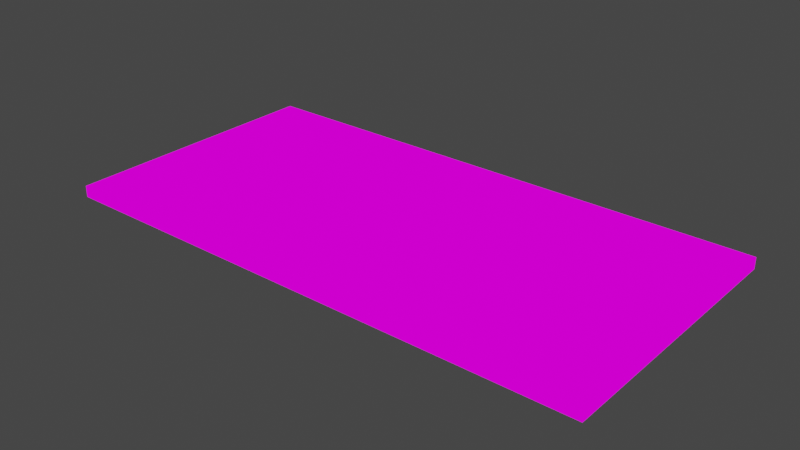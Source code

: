 # Source: yaleOfficemat1.blend  (saved by Blender 2.93.21; exported with 4.5.12 LTS)
import bpy
from mathutils import Matrix  # noqa: F401  (used for matrix-valued properties, if any)

bpy.ops.wm.read_factory_settings(use_empty=True)
scene = bpy.context.scene
scene.name = 'Scene'

# ---- collections
col_collection = bpy.data.collections.new('Collection'); scene.collection.children.link(col_collection)

# ---- images (referenced by path relative to the original .blend; pixels are not part of the script)
import os
ASSET_DIR = os.environ.get("B2B_ASSET_DIR", "")  # directory of the original .blend (textures are referenced by path, not embedded)
HERE = os.path.dirname(os.path.abspath(__file__))  # packed textures are extracted next to this script under _unpacked/

def load_image(name, relpath, width, height, colorspace="sRGB"):
    """Load a texture the original file referenced (path relative to the .blend, or extracted next to this script)."""
    p = next((c for c in (os.path.join(HERE, relpath), os.path.join(ASSET_DIR, relpath)) if relpath and os.path.exists(c)), "")
    if p:
        img = bpy.data.images.load(p, check_existing=True)
        img.name = name
    else:  # same state as the original file: an image datablock whose file is absent (Cycles renders it pink)
        img = bpy.data.images.new(name, width, height)
        img.source = "FILE"
        img.filepath = "//" + (relpath or name)
    img.colorspace_settings.name = colorspace
    return img
img_yaleofficemats_png_001 = load_image('yaleOfficeMats.png.001', 'yaleOfficeMats.png', 1024, 1024, 'sRGB')

# ---- materials (node trees are filled in below, after node groups)
mat_yaleofficemats = bpy.data.materials.new('yaleOfficeMats')
mat_yaleofficemats.alpha_threshold = 0.0
mat_yaleofficemats.use_transparent_shadow = False
mat_yaleofficemats.line_color = (0.0, 0.0, 0.0, 1.0)

# ---- material node trees
mat_yaleofficemats.use_nodes = True; mat_yaleofficemats.node_tree.nodes.clear()
_N = mat_yaleofficemats.node_tree.nodes; _L = mat_yaleofficemats.node_tree.links
n0 = _N.new('ShaderNodeOutputMaterial'); n0.name = 'Material Output'; n0.location = (400, 0)
n1 = _N.new('ShaderNodeLightPath'); n1.name = 'Light Path'; n1.location = (0, 250)
n2 = _N.new('ShaderNodeBsdfTransparent'); n2.name = 'Transparent BSDF'; n2.location = (-200, -100)
n3 = _N.new('ShaderNodeEmission'); n3.name = 'Emission'; n3.location = (-200, -200)
n4 = _N.new('ShaderNodeMixShader'); n4.name = 'Mix Shader'; n4.location = (200, 0)
n5 = _N.new('ShaderNodeMixShader'); n5.name = 'Mix Shader.001'; n5.location = (0, -100)
n6 = _N.new('ShaderNodeTexImage'); n6.name = 'Image Texture'; n6.location = (-500, 100)
n6.image = img_yaleofficemats_png_001
n6.interpolation = 'Closest'
_L.new(n6.outputs[0], n3.inputs[0])
_L.new(n6.outputs[1], n5.inputs[0])
_L.new(n2.outputs[0], n5.inputs[1])
_L.new(n2.outputs[0], n4.inputs[1])
_L.new(n3.outputs[0], n5.inputs[2])
_L.new(n5.outputs[0], n4.inputs[2])
_L.new(n1.outputs[0], n4.inputs[0])
_L.new(n4.outputs[0], n0.inputs[0])
n0.is_active_output = True

# ---- world
world_world = bpy.data.worlds.new('World'); scene.world = world_world
world_world.use_nodes = True; world_world.node_tree.nodes.clear()
_N = world_world.node_tree.nodes; _L = world_world.node_tree.links
n0 = _N.new('ShaderNodeOutputWorld'); n0.name = 'World Output'; n0.location = (300, 300)
n1 = _N.new('ShaderNodeBackground'); n1.name = 'Background'; n1.location = (10, 300)
n1.inputs[0].default_value = (0.05088, 0.05088, 0.05088, 1.0)
_L.new(n1.outputs[0], n0.inputs[0])
n0.is_active_output = True
world_world.color = (0.05088, 0.05088, 0.05088)
world_world.use_sun_shadow = False
world_world.sun_shadow_jitter_overblur = 0.0

# ---- meshes
me_cube = bpy.data.meshes.new('Cube')
me_cube.from_pydata([(0.25, 0.0, 0.0), (0.5, 0.0, 0.0), (0.5, 0.0, 0.03125), (0.75, -0.25, 0.0), (0.5, 0.25, 0.0), (0.5, -0.25, 0.0), (-0.5, 0.0, 0.0), (0.75, 0.25, 0.0), (0.0, -0.25, 0.0), (-0.5, -0.25, 0.0), (0.25, 0.5, 0.0), (0.25, -0.25, 0.0), (-0.25, -0.25, 0.0), (-0.75, -0.25, 0.0), (0.75, 0.0, 0.0), (-0.75, 0.0, 0.0), (-0.25, 0.25, 0.0), (-0.75, 0.25, 0.0), (0.25, 0.25, 0.0), (-0.25, 0.0, 0.0), (0.0, 0.0, 0.0), (0.75, 0.5, 0.0), (-0.5, 0.25, 0.0), (0.25, -0.25, 0.03125), (-0.75, 0.5, 0.0), (-0.25, 0.5, 0.0), (-0.5, 0.5, 0.0), (0.0, 0.25, 0.0), (0.0, 0.5, 0.0), (0.0, -0.25, 0.03125), (0.5, 0.5, 0.0), (0.25, 0.0, 0.03125), (-0.25, -0.25, 0.03125), (0.5, 0.25, 0.03125), (0.5, 0.5, 0.03125), (0.75, -0.25, 0.03125), (0.75, 0.0, 0.03125), (-0.5, -0.25, 0.03125), (0.25, 0.25, 0.03125), (0.5, -0.25, 0.03125), (-0.75, -0.25, 0.03125), (-0.25, 0.0, 0.03125), (0.0, 0.0, 0.03125), (0.75, 0.25, 0.03125), (-0.5, 0.0, 0.03125), (0.25, 0.5, 0.03125), (0.75, 0.5, 0.03125), (-0.75, 0.25, 0.03125), (-0.75, 0.0, 0.03125), (-0.5, 0.25, 0.03125), (-0.25, 0.5, 0.03125), (-0.5, 0.5, 0.03125), (0.0, 0.5, 0.03125), (-0.25, 0.25, 0.03125), (0.0, 0.25, 0.03125), (-0.75, 0.5, 0.03125)], [], [(6, 22, 16, 19), (15, 17, 22, 6), (5, 1, 14, 3), (11, 0, 1, 5), (8, 20, 0, 11), (12, 19, 20, 8), (9, 6, 19, 12), (13, 15, 6, 9), (19, 16, 27, 20), (20, 27, 18, 0), (0, 18, 4, 1), (1, 4, 7, 14), (17, 24, 26, 22), (22, 26, 25, 16), (16, 25, 28, 27), (27, 28, 10, 18), (18, 10, 30, 4), (4, 30, 21, 7), (44, 41, 53, 49), (48, 44, 49, 47), (39, 35, 36, 2), (23, 39, 2, 31), (29, 23, 31, 42), (32, 29, 42, 41), (37, 32, 41, 44), (40, 37, 44, 48), (41, 42, 54, 53), (42, 31, 38, 54), (31, 2, 33, 38), (2, 36, 43, 33), (47, 49, 51, 55), (49, 53, 50, 51), (53, 54, 52, 50), (54, 38, 45, 52), (38, 33, 34, 45), (33, 43, 46, 34), (28, 25, 50, 52), (8, 11, 23, 29), (11, 5, 39, 23), (13, 9, 37, 40), (25, 26, 51, 50), (24, 17, 47, 55), (30, 10, 45, 34), (15, 13, 40, 48), (26, 24, 55, 51), (12, 8, 29, 32), (21, 30, 34, 46), (10, 28, 52, 45), (17, 15, 48, 47), (7, 21, 46, 43), (3, 14, 36, 35), (5, 3, 35, 39), (9, 12, 32, 37), (14, 7, 43, 36)])
_uv = me_cube.uv_layers.new(name='UVMap')
_uv.uv.foreach_set('vector', [0.1003, 0.5008, 0.1003, 0.7492, 0.1997, 0.7492, 0.1997, 0.5008, 0.0003125, 0.5008, 0.0003125, 0.7492, 0.09969, 0.7492, 0.09969, 0.5008, 0.5003, 0.2508, 0.5003, 0.4992, 0.5997, 0.4992, 0.5997, 0.2508, 0.4003, 0.2508, 0.4003, 0.4992, 0.4997, 0.4992, 0.4997, 0.2508, 0.3003, 0.2508, 0.3003, 0.4992, 0.3997, 0.4992, 0.3997, 0.2508, 0.2003, 0.2508, 0.2003, 0.4992, 0.2997, 0.4992, 0.2997, 0.2508, 0.1003, 0.2508, 0.1003, 0.4992, 0.1997, 0.4992, 0.1997, 0.2508, 0.0003125, 0.2508, 0.0003125, 0.4992, 0.09969, 0.4992, 0.09969, 0.2508, 0.2003, 0.5008, 0.2003, 0.7492, 0.2997, 0.7492, 0.2997, 0.5008, 0.3003, 0.5008, 0.3003, 0.7492, 0.3997, 0.7492, 0.3997, 0.5008, 0.4003, 0.5008, 0.4003, 0.7492, 0.4997, 0.7492, 0.4997, 0.5008, 0.5003, 0.5008, 0.5003, 0.7492, 0.5997, 0.7492, 0.5997, 0.5008, 0.0003125, 0.7508, 0.0003125, 0.9992, 0.09969, 0.9992, 0.09969, 0.7508, 0.1003, 0.7508, 0.1003, 0.9992, 0.1997, 0.9992, 0.1997, 0.7508, 0.2003, 0.7508, 0.2003, 0.9992, 0.2997, 0.9992, 0.2997, 0.7508, 0.3003, 0.7508, 0.3003, 0.9992, 0.3997, 0.9992, 0.3997, 0.7508, 0.4003, 0.7508, 0.4003, 0.9992, 0.4997, 0.9992, 0.4997, 0.7508, 0.5003, 0.7508, 0.5003, 0.9992, 0.5997, 0.9992, 0.5997, 0.7508, 0.1003, 0.5008, 0.1997, 0.5008, 0.1997, 0.7492, 0.1003, 0.7492, 0.0003125, 0.5008, 0.09969, 0.5008, 0.09969, 0.7492, 0.0003125, 0.7492, 0.5003, 0.2508, 0.5997, 0.2508, 0.5997, 0.4992, 0.5003, 0.4992, 0.4003, 0.2508, 0.4997, 0.2508, 0.4997, 0.4992, 0.4003, 0.4992, 0.3003, 0.2508, 0.3997, 0.2508, 0.3997, 0.4992, 0.3003, 0.4992, 0.2003, 0.2508, 0.2997, 0.2508, 0.2997, 0.4992, 0.2003, 0.4992, 0.1003, 0.2508, 0.1997, 0.2508, 0.1997, 0.4992, 0.1003, 0.4992, 0.0003125, 0.2508, 0.09969, 0.2508, 0.09969, 0.4992, 0.0003125, 0.4992, 0.2003, 0.5008, 0.2997, 0.5008, 0.2997, 0.7492, 0.2003, 0.7492, 0.3003, 0.5008, 0.3997, 0.5008, 0.3997, 0.7492, 0.3003, 0.7492, 0.4003, 0.5008, 0.4997, 0.5008, 0.4997, 0.7492, 0.4003, 0.7492, 0.5003, 0.5008, 0.5997, 0.5008, 0.5997, 0.7492, 0.5003, 0.7492, 0.0003125, 0.7508, 0.09969, 0.7508, 0.09969, 0.9992, 0.0003125, 0.9992, 0.1003, 0.7508, 0.1997, 0.7508, 0.1997, 0.9992, 0.1003, 0.9992, 0.2003, 0.7508, 0.2997, 0.7508, 0.2997, 0.9992, 0.2003, 0.9992, 0.3003, 0.7508, 0.3997, 0.7508, 0.3997, 0.9992, 0.3003, 0.9992, 0.4003, 0.7508, 0.4997, 0.7508, 0.4997, 0.9992, 0.4003, 0.9992, 0.5003, 0.7508, 0.5997, 0.7508, 0.5997, 0.9992, 0.5003, 0.9992, 0.2997, 0.9992, 0.2003, 0.9992, 0.2003, 0.9992, 0.2997, 0.9992, 0.3003, 0.2508, 0.3997, 0.2508, 0.3997, 0.2508, 0.3003, 0.2508, 0.4003, 0.2508, 0.4997, 0.2508, 0.4997, 0.2508, 0.4003, 0.2508, 0.0003125, 0.2508, 0.09969, 0.2508, 0.09969, 0.2508, 0.0003125, 0.2508, 0.1997, 0.9992, 0.1003, 0.9992, 0.1003, 0.9992, 0.1997, 0.9992, 0.0003125, 0.9992, 0.0003125, 0.7508, 0.0003125, 0.7508, 0.0003125, 0.9992, 0.4997, 0.9992, 0.4003, 0.9992, 0.4003, 0.9992, 0.4997, 0.9992, 0.0003125, 0.4992, 0.0003125, 0.2508, 0.0003125, 0.2508, 0.0003125, 0.4992, 0.09969, 0.9992, 0.0003125, 0.9992, 0.0003125, 0.9992, 0.09969, 0.9992, 0.2003, 0.2508, 0.2997, 0.2508, 0.2997, 0.2508, 0.2003, 0.2508, 0.5997, 0.9992, 0.5003, 0.9992, 0.5003, 0.9992, 0.5997, 0.9992, 0.3997, 0.9992, 0.3003, 0.9992, 0.3003, 0.9992, 0.3997, 0.9992, 0.0003125, 0.7492, 0.0003125, 0.5008, 0.0003125, 0.5008, 0.0003125, 0.7492, 0.5997, 0.7508, 0.5997, 0.9992, 0.5997, 0.9992, 0.5997, 0.7508, 0.5997, 0.2508, 0.5997, 0.4992, 0.5997, 0.4992, 0.5997, 0.2508, 0.5003, 0.2508, 0.5997, 0.2508, 0.5997, 0.2508, 0.5003, 0.2508, 0.1003, 0.2508, 0.1997, 0.2508, 0.1997, 0.2508, 0.1003, 0.2508, 0.5997, 0.5008, 0.5997, 0.7492, 0.5997, 0.7492, 0.5997, 0.5008])
me_cube.materials.append(mat_yaleofficemats)
me_cube.use_remesh_preserve_volume = False
me_cube.use_remesh_preserve_attributes = False
me_cube.use_mirror_vertex_groups = False
me_cube.update()

# ---- objects
ob_cube = bpy.data.objects.new('Cube', me_cube)

# ---- transforms, parenting, visibility, modifiers, constraints
ob_cube.location = (0.0, 0.0, 0.0)
ob_cube.lock_rotations_4d = False
ob_cube.empty_display_type = 'ARROWS'
ob_cube.lineart.crease_threshold = 0.0

# ---- collection membership
col_collection.objects.link(ob_cube)

# ---- scene / render settings (as saved in the file)
scene.frame_start = 1; scene.frame_end = 250; scene.frame_set(1)
scene.render.engine = 'BLENDER_EEVEE_NEXT'
scene.cycles.use_denoising = False
scene.cycles.samples = 128
scene.cycles.sampling_pattern = 'TABULATED_SOBOL'
scene.cycles.use_adaptive_sampling = False
scene.cycles.use_light_tree = False
scene.view_settings.view_transform = 'Filmic'
bpy.context.view_layer.update()

# ---- added for rendering (the .blend has no active camera): camera
cam_auto = bpy.data.cameras.new('AutoCamera')
cam_auto.lens = 50.0
cam_auto.sensor_width = 36.0
cam_auto.clip_end = 1000.0
ob_auto_camera = bpy.data.objects.new('AutoCamera', cam_auto)
scene.collection.objects.link(ob_auto_camera)
ob_auto_camera.location = (1.55192, -1.7373, 1.25716)
ob_auto_camera.rotation_euler = (1.09748, -7.21219e-08, 0.694738)
scene.camera = ob_auto_camera
bpy.context.view_layer.update()
